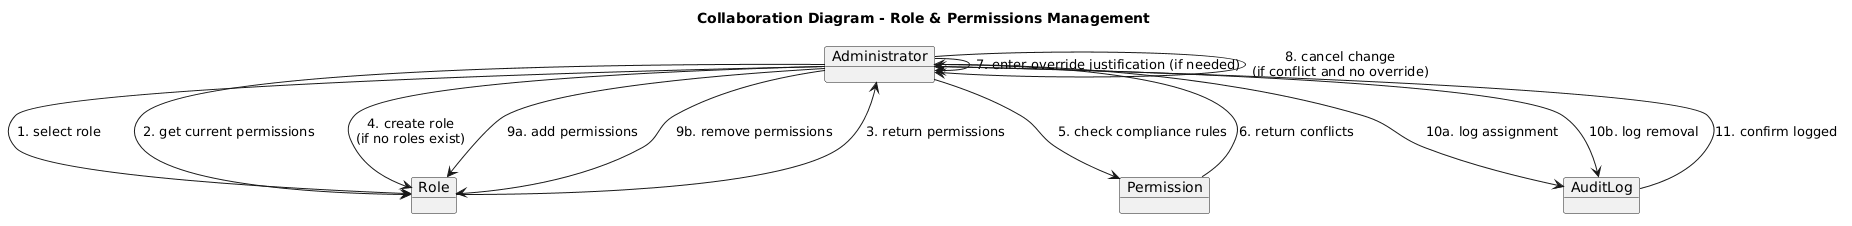

The diagram above was rendered by PlantUML. Its source (embedded in the PNG):
@startuml
title Collaboration Diagram - Role & Permissions Management

object "Administrator" as Admin
object "Role" as Role
object "Permission" as Permission
object "AuditLog" as AuditLog

Admin --> Role : 1. select role
Admin --> Role : 2. get current permissions

Role --> Admin : 3. return permissions

Admin --> Role : 4. create role\n(if no roles exist)

Admin --> Permission : 5. check compliance rules

Permission --> Admin : 6. return conflicts

Admin --> Admin : 7. enter override justification (if needed)

Admin --> Admin : 8. cancel change\n(if conflict and no override)

Admin --> Role : 9a. add permissions
Admin --> Role : 9b. remove permissions

Admin --> AuditLog : 10a. log assignment
Admin --> AuditLog : 10b. log removal

AuditLog --> Admin : 11. confirm logged
@enduml